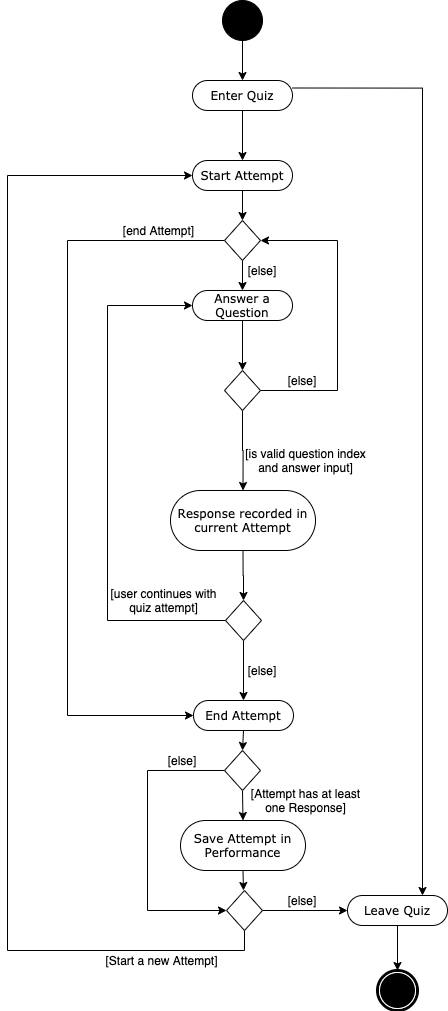

The diagram above was exported from draw.io. Its source (the exported page's mxGraphModel, read from the mxfile embedded in the PNG):
<mxGraphModel dx="1892" dy="2244" grid="1" gridSize="10" guides="1" tooltips="1" connect="1" arrows="1" fold="1" page="1" pageScale="1" pageWidth="850" pageHeight="1100" background="#ffffff" math="0" shadow="0">
  <root>
    <mxCell id="0" />
    <mxCell id="1" parent="0" />
    <mxCell id="plkJJLSggLHMQLjsySml-3" style="edgeStyle=orthogonalEdgeStyle;rounded=0;orthogonalLoop=1;jettySize=auto;html=1;exitX=0.5;exitY=1;exitDx=0;exitDy=0;entryX=0.5;entryY=0;entryDx=0;entryDy=0;" edge="1" parent="1" source="plkJJLSggLHMQLjsySml-1" target="plkJJLSggLHMQLjsySml-2">
      <mxGeometry relative="1" as="geometry" />
    </mxCell>
    <mxCell id="plkJJLSggLHMQLjsySml-1" value="" style="ellipse;whiteSpace=wrap;html=1;rounded=0;shadow=0;comic=0;labelBackgroundColor=none;strokeWidth=1;fillColor=#000000;fontFamily=Verdana;fontSize=12;align=center;" vertex="1" parent="1">
      <mxGeometry x="405" y="-830" width="40" height="40" as="geometry" />
    </mxCell>
    <mxCell id="plkJJLSggLHMQLjsySml-89" style="edgeStyle=orthogonalEdgeStyle;rounded=0;orthogonalLoop=1;jettySize=auto;html=1;exitX=1;exitY=0.25;exitDx=0;exitDy=0;entryX=0.75;entryY=0;entryDx=0;entryDy=0;" edge="1" parent="1" source="plkJJLSggLHMQLjsySml-2" target="plkJJLSggLHMQLjsySml-77">
      <mxGeometry relative="1" as="geometry" />
    </mxCell>
    <mxCell id="plkJJLSggLHMQLjsySml-91" style="edgeStyle=orthogonalEdgeStyle;rounded=0;orthogonalLoop=1;jettySize=auto;html=1;exitX=0.5;exitY=1;exitDx=0;exitDy=0;entryX=0.5;entryY=0;entryDx=0;entryDy=0;" edge="1" parent="1" source="plkJJLSggLHMQLjsySml-2" target="plkJJLSggLHMQLjsySml-8">
      <mxGeometry relative="1" as="geometry" />
    </mxCell>
    <mxCell id="plkJJLSggLHMQLjsySml-2" value="Enter Quiz" style="rounded=1;whiteSpace=wrap;html=1;shadow=0;comic=0;labelBackgroundColor=none;strokeWidth=1;fontFamily=Verdana;fontSize=12;align=center;arcSize=50;" vertex="1" parent="1">
      <mxGeometry x="375" y="-750" width="100" height="30" as="geometry" />
    </mxCell>
    <mxCell id="plkJJLSggLHMQLjsySml-93" style="edgeStyle=orthogonalEdgeStyle;rounded=0;orthogonalLoop=1;jettySize=auto;html=1;exitX=0.5;exitY=1;exitDx=0;exitDy=0;entryX=0.5;entryY=0;entryDx=0;entryDy=0;" edge="1" parent="1" source="plkJJLSggLHMQLjsySml-8" target="plkJJLSggLHMQLjsySml-92">
      <mxGeometry relative="1" as="geometry" />
    </mxCell>
    <mxCell id="plkJJLSggLHMQLjsySml-8" value="Start Attempt" style="rounded=1;whiteSpace=wrap;html=1;shadow=0;comic=0;labelBackgroundColor=none;strokeWidth=1;fontFamily=Verdana;fontSize=12;align=center;arcSize=50;" vertex="1" parent="1">
      <mxGeometry x="375" y="-670" width="100" height="30" as="geometry" />
    </mxCell>
    <mxCell id="plkJJLSggLHMQLjsySml-16" style="edgeStyle=orthogonalEdgeStyle;rounded=0;orthogonalLoop=1;jettySize=auto;html=1;exitX=0.5;exitY=1;exitDx=0;exitDy=0;entryX=0.5;entryY=0;entryDx=0;entryDy=0;" edge="1" parent="1" source="plkJJLSggLHMQLjsySml-9" target="plkJJLSggLHMQLjsySml-15">
      <mxGeometry relative="1" as="geometry" />
    </mxCell>
    <mxCell id="plkJJLSggLHMQLjsySml-9" value="Answer a Question" style="rounded=1;whiteSpace=wrap;html=1;shadow=0;comic=0;labelBackgroundColor=none;strokeWidth=1;fontFamily=Verdana;fontSize=12;align=center;arcSize=50;" vertex="1" parent="1">
      <mxGeometry x="375" y="-540" width="100" height="30" as="geometry" />
    </mxCell>
    <mxCell id="plkJJLSggLHMQLjsySml-21" style="edgeStyle=orthogonalEdgeStyle;rounded=0;orthogonalLoop=1;jettySize=auto;html=1;exitX=0.5;exitY=1;exitDx=0;exitDy=0;entryX=0.5;entryY=0;entryDx=0;entryDy=0;" edge="1" parent="1" source="plkJJLSggLHMQLjsySml-15" target="plkJJLSggLHMQLjsySml-20">
      <mxGeometry relative="1" as="geometry" />
    </mxCell>
    <mxCell id="plkJJLSggLHMQLjsySml-99" style="edgeStyle=orthogonalEdgeStyle;rounded=0;orthogonalLoop=1;jettySize=auto;html=1;exitX=1;exitY=0.5;exitDx=0;exitDy=0;entryX=1;entryY=0.5;entryDx=0;entryDy=0;" edge="1" parent="1" source="plkJJLSggLHMQLjsySml-15" target="plkJJLSggLHMQLjsySml-92">
      <mxGeometry relative="1" as="geometry">
        <Array as="points">
          <mxPoint x="520" y="-440" />
          <mxPoint x="520" y="-590" />
        </Array>
      </mxGeometry>
    </mxCell>
    <mxCell id="plkJJLSggLHMQLjsySml-15" value="" style="rhombus;whiteSpace=wrap;html=1;" vertex="1" parent="1">
      <mxGeometry x="407" y="-460" width="36" height="40" as="geometry" />
    </mxCell>
    <mxCell id="plkJJLSggLHMQLjsySml-17" value="[is valid question index and answer input]" style="text;html=1;strokeColor=none;fillColor=none;align=center;verticalAlign=middle;whiteSpace=wrap;rounded=0;" vertex="1" parent="1">
      <mxGeometry x="426" y="-380" width="125" height="20" as="geometry" />
    </mxCell>
    <mxCell id="plkJJLSggLHMQLjsySml-19" value="[else]" style="text;html=1;strokeColor=none;fillColor=none;align=center;verticalAlign=middle;whiteSpace=wrap;rounded=0;" vertex="1" parent="1">
      <mxGeometry x="460" y="-460" width="50" height="20" as="geometry" />
    </mxCell>
    <mxCell id="plkJJLSggLHMQLjsySml-24" style="edgeStyle=orthogonalEdgeStyle;rounded=0;orthogonalLoop=1;jettySize=auto;html=1;exitX=0.5;exitY=1;exitDx=0;exitDy=0;entryX=0.5;entryY=0;entryDx=0;entryDy=0;" edge="1" parent="1" source="plkJJLSggLHMQLjsySml-20" target="plkJJLSggLHMQLjsySml-61">
      <mxGeometry relative="1" as="geometry">
        <mxPoint x="425.5" y="-230" as="targetPoint" />
      </mxGeometry>
    </mxCell>
    <mxCell id="plkJJLSggLHMQLjsySml-20" value="Response recorded in current Attempt" style="rounded=1;whiteSpace=wrap;html=1;shadow=0;comic=0;labelBackgroundColor=none;strokeWidth=1;fontFamily=Verdana;fontSize=12;align=center;arcSize=50;" vertex="1" parent="1">
      <mxGeometry x="353" y="-340" width="145" height="60" as="geometry" />
    </mxCell>
    <mxCell id="plkJJLSggLHMQLjsySml-84" style="edgeStyle=orthogonalEdgeStyle;rounded=0;orthogonalLoop=1;jettySize=auto;html=1;exitX=0.5;exitY=1;exitDx=0;exitDy=0;entryX=0.5;entryY=0;entryDx=0;entryDy=0;" edge="1" parent="1" source="plkJJLSggLHMQLjsySml-26" target="plkJJLSggLHMQLjsySml-68">
      <mxGeometry relative="1" as="geometry" />
    </mxCell>
    <mxCell id="plkJJLSggLHMQLjsySml-26" value="End Attempt" style="rounded=1;whiteSpace=wrap;html=1;shadow=0;comic=0;labelBackgroundColor=none;strokeWidth=1;fontFamily=Verdana;fontSize=12;align=center;arcSize=50;" vertex="1" parent="1">
      <mxGeometry x="376" y="-130" width="100" height="30" as="geometry" />
    </mxCell>
    <mxCell id="plkJJLSggLHMQLjsySml-73" style="edgeStyle=orthogonalEdgeStyle;rounded=0;orthogonalLoop=1;jettySize=auto;html=1;exitX=0.5;exitY=1;exitDx=0;exitDy=0;entryX=0.5;entryY=0;entryDx=0;entryDy=0;" edge="1" parent="1" source="plkJJLSggLHMQLjsySml-28">
      <mxGeometry relative="1" as="geometry">
        <mxPoint x="426" y="60" as="targetPoint" />
      </mxGeometry>
    </mxCell>
    <mxCell id="plkJJLSggLHMQLjsySml-28" value="Save Attempt in Performance" style="rounded=1;whiteSpace=wrap;html=1;shadow=0;comic=0;labelBackgroundColor=none;strokeWidth=1;fontFamily=Verdana;fontSize=12;align=center;arcSize=50;" vertex="1" parent="1">
      <mxGeometry x="363" y="-10" width="125" height="50" as="geometry" />
    </mxCell>
    <mxCell id="plkJJLSggLHMQLjsySml-59" value="" style="shape=mxgraph.bpmn.shape;html=1;verticalLabelPosition=bottom;labelBackgroundColor=#ffffff;verticalAlign=top;perimeter=ellipsePerimeter;outline=end;symbol=terminate;rounded=0;shadow=0;comic=0;strokeWidth=1;fontFamily=Verdana;fontSize=12;align=center;" vertex="1" parent="1">
      <mxGeometry x="560" y="140" width="40" height="40" as="geometry" />
    </mxCell>
    <mxCell id="plkJJLSggLHMQLjsySml-63" style="edgeStyle=orthogonalEdgeStyle;rounded=0;orthogonalLoop=1;jettySize=auto;html=1;exitX=0.5;exitY=1;exitDx=0;exitDy=0;entryX=0.5;entryY=0;entryDx=0;entryDy=0;" edge="1" parent="1" source="plkJJLSggLHMQLjsySml-61" target="plkJJLSggLHMQLjsySml-26">
      <mxGeometry relative="1" as="geometry" />
    </mxCell>
    <mxCell id="plkJJLSggLHMQLjsySml-98" style="edgeStyle=orthogonalEdgeStyle;rounded=0;orthogonalLoop=1;jettySize=auto;html=1;exitX=0;exitY=0.5;exitDx=0;exitDy=0;entryX=0;entryY=0.5;entryDx=0;entryDy=0;" edge="1" parent="1" source="plkJJLSggLHMQLjsySml-61" target="plkJJLSggLHMQLjsySml-9">
      <mxGeometry relative="1" as="geometry">
        <Array as="points">
          <mxPoint x="290" y="-210" />
          <mxPoint x="290" y="-525" />
        </Array>
      </mxGeometry>
    </mxCell>
    <mxCell id="plkJJLSggLHMQLjsySml-61" value="" style="rhombus;whiteSpace=wrap;html=1;" vertex="1" parent="1">
      <mxGeometry x="408" y="-230" width="36" height="40" as="geometry" />
    </mxCell>
    <mxCell id="plkJJLSggLHMQLjsySml-65" value="[user continues with quiz attempt]" style="text;html=1;strokeColor=none;fillColor=none;align=center;verticalAlign=middle;whiteSpace=wrap;rounded=0;" vertex="1" parent="1">
      <mxGeometry x="284" y="-240" width="125" height="20" as="geometry" />
    </mxCell>
    <mxCell id="plkJJLSggLHMQLjsySml-66" value="[else]" style="text;html=1;strokeColor=none;fillColor=none;align=center;verticalAlign=middle;whiteSpace=wrap;rounded=0;" vertex="1" parent="1">
      <mxGeometry x="420" y="-170" width="50" height="20" as="geometry" />
    </mxCell>
    <mxCell id="plkJJLSggLHMQLjsySml-75" style="edgeStyle=orthogonalEdgeStyle;rounded=0;orthogonalLoop=1;jettySize=auto;html=1;exitX=0;exitY=0.5;exitDx=0;exitDy=0;entryX=0;entryY=0.5;entryDx=0;entryDy=0;" edge="1" parent="1" source="plkJJLSggLHMQLjsySml-68" target="plkJJLSggLHMQLjsySml-78">
      <mxGeometry relative="1" as="geometry">
        <mxPoint x="376" y="75" as="targetPoint" />
        <Array as="points">
          <mxPoint x="330" y="-60" />
          <mxPoint x="330" y="80" />
        </Array>
      </mxGeometry>
    </mxCell>
    <mxCell id="plkJJLSggLHMQLjsySml-85" style="edgeStyle=orthogonalEdgeStyle;rounded=0;orthogonalLoop=1;jettySize=auto;html=1;exitX=0.5;exitY=1;exitDx=0;exitDy=0;entryX=0.5;entryY=0;entryDx=0;entryDy=0;" edge="1" parent="1" source="plkJJLSggLHMQLjsySml-68" target="plkJJLSggLHMQLjsySml-28">
      <mxGeometry relative="1" as="geometry" />
    </mxCell>
    <mxCell id="plkJJLSggLHMQLjsySml-68" value="" style="rhombus;whiteSpace=wrap;html=1;" vertex="1" parent="1">
      <mxGeometry x="407" y="-80" width="36" height="40" as="geometry" />
    </mxCell>
    <mxCell id="plkJJLSggLHMQLjsySml-70" value="[Attempt has at least one Response]" style="text;html=1;strokeColor=none;fillColor=none;align=center;verticalAlign=middle;whiteSpace=wrap;rounded=0;" vertex="1" parent="1">
      <mxGeometry x="426" y="-40" width="125" height="20" as="geometry" />
    </mxCell>
    <mxCell id="plkJJLSggLHMQLjsySml-81" style="edgeStyle=orthogonalEdgeStyle;rounded=0;orthogonalLoop=1;jettySize=auto;html=1;exitX=0.5;exitY=1;exitDx=0;exitDy=0;entryX=0.5;entryY=0;entryDx=0;entryDy=0;" edge="1" parent="1" source="plkJJLSggLHMQLjsySml-77" target="plkJJLSggLHMQLjsySml-59">
      <mxGeometry relative="1" as="geometry" />
    </mxCell>
    <mxCell id="plkJJLSggLHMQLjsySml-77" value="Leave Quiz" style="rounded=1;whiteSpace=wrap;html=1;shadow=0;comic=0;labelBackgroundColor=none;strokeWidth=1;fontFamily=Verdana;fontSize=12;align=center;arcSize=50;" vertex="1" parent="1">
      <mxGeometry x="530" y="65" width="100" height="30" as="geometry" />
    </mxCell>
    <mxCell id="plkJJLSggLHMQLjsySml-82" style="edgeStyle=orthogonalEdgeStyle;rounded=0;orthogonalLoop=1;jettySize=auto;html=1;exitX=1;exitY=0.5;exitDx=0;exitDy=0;entryX=0;entryY=0.5;entryDx=0;entryDy=0;" edge="1" parent="1" source="plkJJLSggLHMQLjsySml-78" target="plkJJLSggLHMQLjsySml-77">
      <mxGeometry relative="1" as="geometry" />
    </mxCell>
    <mxCell id="plkJJLSggLHMQLjsySml-87" style="edgeStyle=orthogonalEdgeStyle;rounded=0;orthogonalLoop=1;jettySize=auto;html=1;exitX=0.5;exitY=1;exitDx=0;exitDy=0;entryX=0;entryY=0.5;entryDx=0;entryDy=0;" edge="1" parent="1" source="plkJJLSggLHMQLjsySml-78" target="plkJJLSggLHMQLjsySml-8">
      <mxGeometry relative="1" as="geometry">
        <Array as="points">
          <mxPoint x="427" y="120" />
          <mxPoint x="190" y="120" />
          <mxPoint x="190" y="-655" />
        </Array>
      </mxGeometry>
    </mxCell>
    <mxCell id="plkJJLSggLHMQLjsySml-78" value="" style="rhombus;whiteSpace=wrap;html=1;" vertex="1" parent="1">
      <mxGeometry x="409" y="60" width="36" height="40" as="geometry" />
    </mxCell>
    <mxCell id="plkJJLSggLHMQLjsySml-83" value="[else]" style="text;html=1;strokeColor=none;fillColor=none;align=center;verticalAlign=middle;whiteSpace=wrap;rounded=0;" vertex="1" parent="1">
      <mxGeometry x="340" y="-80" width="50" height="20" as="geometry" />
    </mxCell>
    <mxCell id="plkJJLSggLHMQLjsySml-86" value="[Start a new Attempt]" style="text;html=1;strokeColor=none;fillColor=none;align=center;verticalAlign=middle;whiteSpace=wrap;rounded=0;" vertex="1" parent="1">
      <mxGeometry x="282" y="120" width="125" height="20" as="geometry" />
    </mxCell>
    <mxCell id="plkJJLSggLHMQLjsySml-88" value="[else]" style="text;html=1;strokeColor=none;fillColor=none;align=center;verticalAlign=middle;whiteSpace=wrap;rounded=0;" vertex="1" parent="1">
      <mxGeometry x="460" y="60" width="50" height="20" as="geometry" />
    </mxCell>
    <mxCell id="plkJJLSggLHMQLjsySml-94" style="edgeStyle=orthogonalEdgeStyle;rounded=0;orthogonalLoop=1;jettySize=auto;html=1;exitX=0.5;exitY=1;exitDx=0;exitDy=0;entryX=0.5;entryY=0;entryDx=0;entryDy=0;" edge="1" parent="1" source="plkJJLSggLHMQLjsySml-92" target="plkJJLSggLHMQLjsySml-9">
      <mxGeometry relative="1" as="geometry" />
    </mxCell>
    <mxCell id="plkJJLSggLHMQLjsySml-95" style="edgeStyle=orthogonalEdgeStyle;rounded=0;orthogonalLoop=1;jettySize=auto;html=1;exitX=0;exitY=0.5;exitDx=0;exitDy=0;entryX=0;entryY=0.5;entryDx=0;entryDy=0;" edge="1" parent="1" source="plkJJLSggLHMQLjsySml-92" target="plkJJLSggLHMQLjsySml-26">
      <mxGeometry relative="1" as="geometry">
        <Array as="points">
          <mxPoint x="250" y="-590" />
          <mxPoint x="250" y="-115" />
        </Array>
      </mxGeometry>
    </mxCell>
    <mxCell id="plkJJLSggLHMQLjsySml-92" value="" style="rhombus;whiteSpace=wrap;html=1;" vertex="1" parent="1">
      <mxGeometry x="407" y="-610" width="36" height="40" as="geometry" />
    </mxCell>
    <mxCell id="plkJJLSggLHMQLjsySml-96" value="[end Attempt]" style="text;html=1;strokeColor=none;fillColor=none;align=center;verticalAlign=middle;whiteSpace=wrap;rounded=0;" vertex="1" parent="1">
      <mxGeometry x="303" y="-610" width="77" height="20" as="geometry" />
    </mxCell>
    <mxCell id="plkJJLSggLHMQLjsySml-97" value="[else]" style="text;html=1;strokeColor=none;fillColor=none;align=center;verticalAlign=middle;whiteSpace=wrap;rounded=0;" vertex="1" parent="1">
      <mxGeometry x="420" y="-570" width="50" height="20" as="geometry" />
    </mxCell>
  </root>
</mxGraphModel>